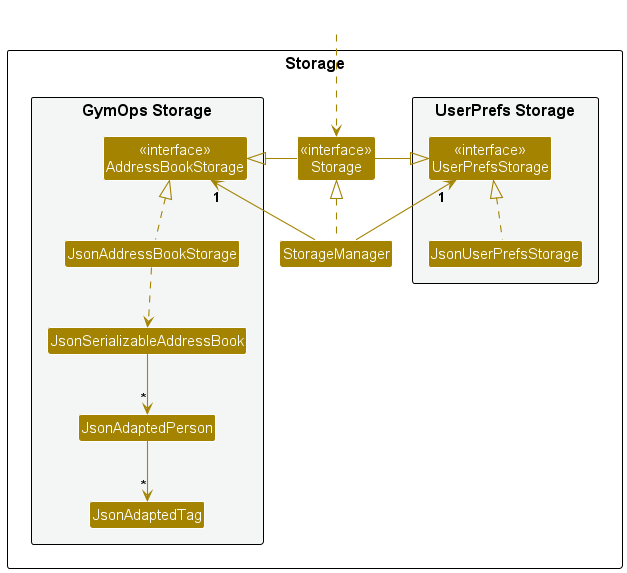

The diagram above was rendered by PlantUML. Its source (embedded in the PNG):
@startuml
!include style.puml
skinparam arrowThickness 1.1
skinparam arrowColor STORAGE_COLOR
skinparam classBackgroundColor STORAGE_COLOR

package Storage as StoragePackage {

package "UserPrefs Storage" #F4F6F6{
Class "<<interface>>\nUserPrefsStorage" as UserPrefsStorage
Class JsonUserPrefsStorage
}

Class "<<interface>>\nStorage" as Storage
Class StorageManager

package "GymOps Storage" #F4F6F6{
Class "<<interface>>\nAddressBookStorage" as AddressBookStorage
Class JsonAddressBookStorage
Class JsonSerializableAddressBook
Class JsonAdaptedPerson
Class JsonAdaptedTag
}

}

Class HiddenOutside #FFFFFF
HiddenOutside ..> Storage

StorageManager .up.|> Storage
StorageManager -up-> "1" UserPrefsStorage
StorageManager -up-> "1" AddressBookStorage

Storage -left-|> UserPrefsStorage
Storage -right-|> AddressBookStorage

JsonUserPrefsStorage .up.|> UserPrefsStorage
JsonAddressBookStorage .up.|> AddressBookStorage
JsonAddressBookStorage ..> JsonSerializableAddressBook
JsonSerializableAddressBook --> "*" JsonAdaptedPerson
JsonAdaptedPerson --> "*" JsonAdaptedTag

@enduml